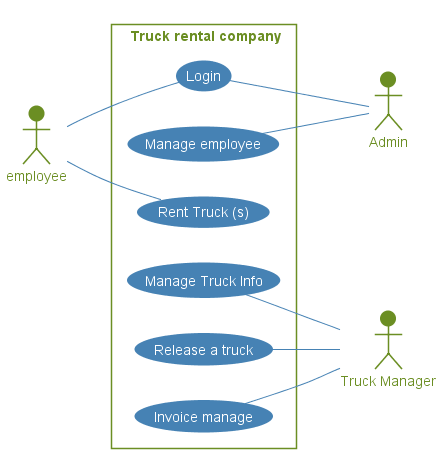

The diagram above was rendered by PlantUML. Its source (embedded in the PNG):
@startuml Truck
actor employee
actor Admin
actor "Truck Manager" as TM
left to right direction
skinparam actor{
    FontColor OliveDrab
    BackgroundColor OliveDrab
    BorderColor OliveDrab
    Shadowing false
}
skinparam usecase {
    FontColor White 
    ArrowColor SteelBlue
    BackgroundColor SteelBlue
    BorderColor SteelBlue
    Shadowing false
}
skinparam rectangle{    
    FontColor OliveDrab
    BorderColor OliveDrab
    Shadowing false
}
rectangle " Truck rental company"{
   employee -- (Login)
   (Login) -- Admin
   (Manage employee) -- Admin
   employee -- (Rent Truck &#40;s&#41;)
   (Manage Truck Info) -- TM
   (Release a truck) -- TM
   (Invoice manage) -- TM
}
@enduml